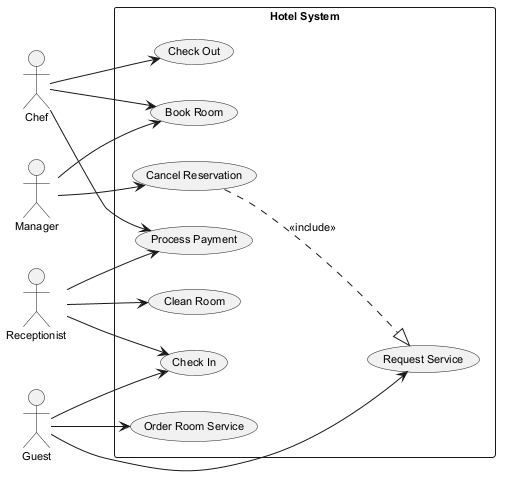

The diagram above was rendered by PlantUML. Its source (embedded in the PNG):
@startuml
skinparam defaultFontSize 11
left to right direction
actor "Chef" as C
actor "Receptionist" as R
actor "Guest" as G
actor "Manager" as M
rectangle "Hotel System" {
  usecase "Check In" as UC_CheckIn
  usecase "Order Room Service" as UC_OrderRoomService
  usecase "Check Out" as UC_CheckOut
  usecase "Book Room" as UC_BookRoom
  usecase "Clean Room" as UC_CleanRoom
  usecase "Cancel Reservation" as UC_CancelReservation
  usecase "Request Service" as UC_RequestService
  usecase "Process Payment" as UC_ProcessPayment
}
C --> UC_CheckOut
C --> UC_ProcessPayment
C --> UC_BookRoom
R --> UC_CheckIn
R --> UC_ProcessPayment
R --> UC_CleanRoom
G --> UC_RequestService
G --> UC_OrderRoomService
G --> UC_CheckIn
M --> UC_BookRoom
M --> UC_CancelReservation
UC_CancelReservation ..|> UC_RequestService : <<include>>
@enduml